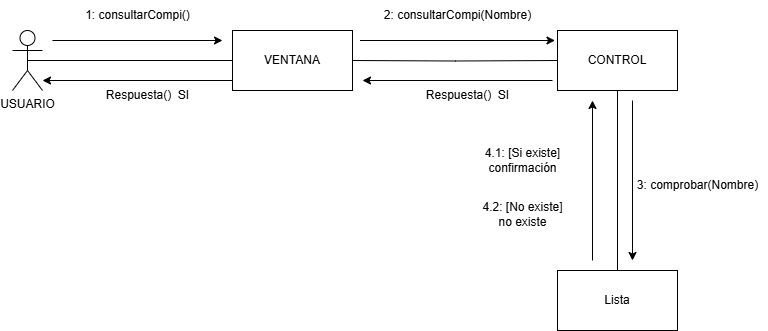

The diagram above was exported from draw.io. Its source (the exported page's mxGraphModel, read from the mxfile embedded in the PNG):
<mxGraphModel dx="1194" dy="708" grid="1" gridSize="10" guides="1" tooltips="1" connect="1" arrows="1" fold="1" page="1" pageScale="1" pageWidth="1169" pageHeight="827" math="0" shadow="0">
  <root>
    <mxCell id="0" />
    <mxCell id="1" parent="0" />
    <mxCell id="C9Xzy_gEsLD6jUPrwg0K-6" style="edgeStyle=orthogonalEdgeStyle;rounded=0;orthogonalLoop=1;jettySize=auto;html=1;exitX=0.5;exitY=0.5;exitDx=0;exitDy=0;exitPerimeter=0;endArrow=none;startFill=0;entryX=0;entryY=0.5;entryDx=0;entryDy=0;" edge="1" parent="1" source="C9Xzy_gEsLD6jUPrwg0K-3" target="C9Xzy_gEsLD6jUPrwg0K-7">
      <mxGeometry relative="1" as="geometry">
        <mxPoint x="460" y="240" as="targetPoint" />
      </mxGeometry>
    </mxCell>
    <mxCell id="C9Xzy_gEsLD6jUPrwg0K-3" value="USUARIO" style="shape=umlActor;verticalLabelPosition=bottom;verticalAlign=top;html=1;outlineConnect=0;" vertex="1" parent="1">
      <mxGeometry x="170" y="210" width="30" height="60" as="geometry" />
    </mxCell>
    <mxCell id="C9Xzy_gEsLD6jUPrwg0K-7" value="VENTANA" style="rounded=0;whiteSpace=wrap;html=1;" vertex="1" parent="1">
      <mxGeometry x="390" y="210" width="120" height="60" as="geometry" />
    </mxCell>
    <mxCell id="C9Xzy_gEsLD6jUPrwg0K-8" style="edgeStyle=orthogonalEdgeStyle;rounded=0;orthogonalLoop=1;jettySize=auto;html=1;exitX=0.5;exitY=0.5;exitDx=0;exitDy=0;exitPerimeter=0;endArrow=none;startFill=0;entryX=0;entryY=0.5;entryDx=0;entryDy=0;" edge="1" parent="1" target="C9Xzy_gEsLD6jUPrwg0K-9">
      <mxGeometry relative="1" as="geometry">
        <mxPoint x="785" y="240" as="targetPoint" />
        <mxPoint x="510" y="240" as="sourcePoint" />
      </mxGeometry>
    </mxCell>
    <mxCell id="C9Xzy_gEsLD6jUPrwg0K-9" value="CONTROL" style="rounded=0;whiteSpace=wrap;html=1;" vertex="1" parent="1">
      <mxGeometry x="715" y="210" width="120" height="60" as="geometry" />
    </mxCell>
    <mxCell id="C9Xzy_gEsLD6jUPrwg0K-10" style="edgeStyle=orthogonalEdgeStyle;rounded=0;orthogonalLoop=1;jettySize=auto;html=1;exitX=0.5;exitY=1;exitDx=0;exitDy=0;endArrow=none;startFill=0;entryX=0.5;entryY=0;entryDx=0;entryDy=0;" edge="1" parent="1" target="C9Xzy_gEsLD6jUPrwg0K-11" source="C9Xzy_gEsLD6jUPrwg0K-9">
      <mxGeometry relative="1" as="geometry">
        <mxPoint x="1110" y="240" as="targetPoint" />
        <mxPoint x="835" y="240" as="sourcePoint" />
      </mxGeometry>
    </mxCell>
    <mxCell id="C9Xzy_gEsLD6jUPrwg0K-11" value="Lista" style="rounded=0;whiteSpace=wrap;html=1;" vertex="1" parent="1">
      <mxGeometry x="715" y="450" width="120" height="60" as="geometry" />
    </mxCell>
    <mxCell id="C9Xzy_gEsLD6jUPrwg0K-16" value="1: consultarCompi()" style="text;html=1;align=center;verticalAlign=middle;resizable=0;points=[];autosize=1;strokeColor=none;fillColor=none;" vertex="1" parent="1">
      <mxGeometry x="230" y="180" width="130" height="30" as="geometry" />
    </mxCell>
    <mxCell id="C9Xzy_gEsLD6jUPrwg0K-17" value="" style="endArrow=classic;html=1;rounded=0;" edge="1" parent="1">
      <mxGeometry width="50" height="50" relative="1" as="geometry">
        <mxPoint x="210" y="220" as="sourcePoint" />
        <mxPoint x="380" y="220" as="targetPoint" />
      </mxGeometry>
    </mxCell>
    <mxCell id="C9Xzy_gEsLD6jUPrwg0K-18" value="2: consultarCompi(Nombre)" style="text;html=1;align=center;verticalAlign=middle;resizable=0;points=[];autosize=1;strokeColor=none;fillColor=none;" vertex="1" parent="1">
      <mxGeometry x="530" y="180" width="170" height="30" as="geometry" />
    </mxCell>
    <mxCell id="C9Xzy_gEsLD6jUPrwg0K-19" value="" style="endArrow=classic;html=1;rounded=0;" edge="1" parent="1">
      <mxGeometry width="50" height="50" relative="1" as="geometry">
        <mxPoint x="517.5" y="220" as="sourcePoint" />
        <mxPoint x="712.5" y="220" as="targetPoint" />
      </mxGeometry>
    </mxCell>
    <mxCell id="C9Xzy_gEsLD6jUPrwg0K-20" value="3: comprobar(Nombre)" style="text;html=1;align=center;verticalAlign=middle;resizable=0;points=[];autosize=1;strokeColor=none;fillColor=none;" vertex="1" parent="1">
      <mxGeometry x="785" y="350" width="140" height="30" as="geometry" />
    </mxCell>
    <mxCell id="C9Xzy_gEsLD6jUPrwg0K-21" value="" style="endArrow=classic;html=1;rounded=0;" edge="1" parent="1">
      <mxGeometry width="50" height="50" relative="1" as="geometry">
        <mxPoint x="790" y="280" as="sourcePoint" />
        <mxPoint x="790" y="440" as="targetPoint" />
      </mxGeometry>
    </mxCell>
    <mxCell id="C9Xzy_gEsLD6jUPrwg0K-22" value="" style="endArrow=classic;html=1;rounded=0;" edge="1" parent="1">
      <mxGeometry width="50" height="50" relative="1" as="geometry">
        <mxPoint x="710" y="260" as="sourcePoint" />
        <mxPoint x="520" y="260" as="targetPoint" />
      </mxGeometry>
    </mxCell>
    <mxCell id="C9Xzy_gEsLD6jUPrwg0K-23" value="" style="endArrow=classic;html=1;rounded=0;" edge="1" parent="1">
      <mxGeometry width="50" height="50" relative="1" as="geometry">
        <mxPoint x="390" y="260" as="sourcePoint" />
        <mxPoint x="200" y="260" as="targetPoint" />
      </mxGeometry>
    </mxCell>
    <mxCell id="C9Xzy_gEsLD6jUPrwg0K-24" value="Respuesta()&amp;nbsp; SI" style="text;html=1;align=center;verticalAlign=middle;resizable=0;points=[];autosize=1;strokeColor=none;fillColor=none;" vertex="1" parent="1">
      <mxGeometry x="570" y="260" width="110" height="30" as="geometry" />
    </mxCell>
    <mxCell id="C9Xzy_gEsLD6jUPrwg0K-25" value="Respuesta()&amp;nbsp; SI" style="text;html=1;align=center;verticalAlign=middle;resizable=0;points=[];autosize=1;strokeColor=none;fillColor=none;" vertex="1" parent="1">
      <mxGeometry x="250" y="260" width="110" height="30" as="geometry" />
    </mxCell>
    <mxCell id="C9Xzy_gEsLD6jUPrwg0K-26" value="" style="endArrow=classic;html=1;rounded=0;" edge="1" parent="1">
      <mxGeometry width="50" height="50" relative="1" as="geometry">
        <mxPoint x="750" y="440" as="sourcePoint" />
        <mxPoint x="750" y="280" as="targetPoint" />
      </mxGeometry>
    </mxCell>
    <mxCell id="C9Xzy_gEsLD6jUPrwg0K-27" value="4.1: [Si existe]&lt;div&gt;confirmación&lt;/div&gt;" style="text;html=1;align=center;verticalAlign=middle;resizable=0;points=[];autosize=1;strokeColor=none;fillColor=none;" vertex="1" parent="1">
      <mxGeometry x="630" y="320" width="100" height="40" as="geometry" />
    </mxCell>
    <mxCell id="C9Xzy_gEsLD6jUPrwg0K-28" value="4.2: [No existe]&lt;div&gt;no existe&lt;/div&gt;" style="text;html=1;align=center;verticalAlign=middle;resizable=0;points=[];autosize=1;strokeColor=none;fillColor=none;" vertex="1" parent="1">
      <mxGeometry x="630" y="374" width="100" height="40" as="geometry" />
    </mxCell>
  </root>
</mxGraphModel>